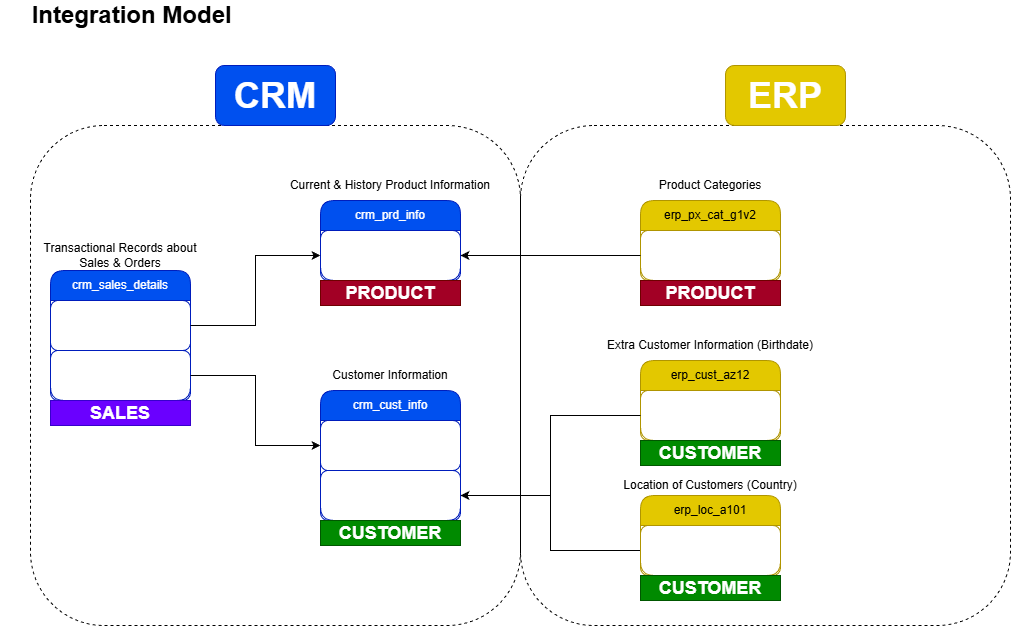

The diagram above was exported from draw.io. Its source (the exported page's mxGraphModel, read from the mxfile embedded in the PNG):
<mxGraphModel dx="1410" dy="825" grid="1" gridSize="10" guides="1" tooltips="1" connect="1" arrows="1" fold="1" page="1" pageScale="1" pageWidth="827" pageHeight="1169" math="0" shadow="0">
  <root>
    <mxCell id="0" />
    <mxCell id="1" parent="0" />
    <mxCell id="u4BsgHeFDkY3niaaQeBN-1" parent="1" style="text;html=1;whiteSpace=wrap;strokeColor=none;fillColor=none;align=center;verticalAlign=middle;rounded=0;" value="&lt;font style=&quot;font-size: 24px;&quot;&gt;&lt;b&gt;Integration Model&amp;nbsp;&lt;/b&gt;&lt;/font&gt;" vertex="1">
      <mxGeometry height="30" width="210" x="40" y="90" as="geometry" />
    </mxCell>
    <mxCell id="u4BsgHeFDkY3niaaQeBN-2" parent="1" style="swimlane;fontStyle=0;childLayout=stackLayout;horizontal=1;startSize=30;horizontalStack=0;resizeParent=1;resizeParentMax=0;resizeLast=0;collapsible=1;marginBottom=0;whiteSpace=wrap;html=1;rounded=1;fillColor=#0050ef;fontColor=#ffffff;strokeColor=#001DBC;" value="crm_cust_info" vertex="1">
      <mxGeometry height="130" width="140" x="330" y="480" as="geometry" />
    </mxCell>
    <mxCell id="u4BsgHeFDkY3niaaQeBN-3" parent="u4BsgHeFDkY3niaaQeBN-2" style="text;align=left;verticalAlign=middle;spacingLeft=4;spacingRight=4;overflow=hidden;points=[[0,0.5],[1,0.5]];portConstraint=eastwest;rotatable=0;whiteSpace=wrap;html=1;rounded=1;fillColor=none;fontColor=#ffffff;strokeColor=#001DBC;" value="&lt;font style=&quot;font-size: 18px;&quot;&gt;cst_id&lt;/font&gt;" vertex="1">
      <mxGeometry height="50" width="140" y="30" as="geometry" />
    </mxCell>
    <mxCell id="u4BsgHeFDkY3niaaQeBN-24" parent="u4BsgHeFDkY3niaaQeBN-2" style="text;align=left;verticalAlign=middle;spacingLeft=4;spacingRight=4;overflow=hidden;points=[[0,0.5],[1,0.5]];portConstraint=eastwest;rotatable=0;whiteSpace=wrap;html=1;rounded=1;fillColor=none;fontColor=#ffffff;strokeColor=#001DBC;" value="&lt;font style=&quot;font-size: 18px;&quot;&gt;cst_key&lt;/font&gt;" vertex="1">
      <mxGeometry height="50" width="140" y="80" as="geometry" />
    </mxCell>
    <mxCell id="u4BsgHeFDkY3niaaQeBN-7" parent="1" style="text;html=1;whiteSpace=wrap;strokeColor=none;fillColor=none;align=center;verticalAlign=middle;rounded=0;" value="Customer Information" vertex="1">
      <mxGeometry height="30" width="120" x="340" y="450" as="geometry" />
    </mxCell>
    <mxCell id="u4BsgHeFDkY3niaaQeBN-8" parent="1" style="swimlane;fontStyle=0;childLayout=stackLayout;horizontal=1;startSize=30;horizontalStack=0;resizeParent=1;resizeParentMax=0;resizeLast=0;collapsible=1;marginBottom=0;whiteSpace=wrap;html=1;rounded=1;fillColor=#0050ef;fontColor=#ffffff;strokeColor=#001DBC;" value="crm_prd_info" vertex="1">
      <mxGeometry height="80" width="140" x="330" y="290" as="geometry" />
    </mxCell>
    <mxCell id="u4BsgHeFDkY3niaaQeBN-9" parent="u4BsgHeFDkY3niaaQeBN-8" style="text;align=left;verticalAlign=middle;spacingLeft=4;spacingRight=4;overflow=hidden;points=[[0,0.5],[1,0.5]];portConstraint=eastwest;rotatable=0;whiteSpace=wrap;html=1;rounded=1;fillColor=none;fontColor=#ffffff;strokeColor=#001DBC;" value="&lt;div style=&quot;&quot;&gt;&lt;span style=&quot;font-size: 18px; background-color: transparent;&quot;&gt;&lt;font style=&quot;color: light-dark(rgb(255, 255, 255), rgb(255, 255, 255));&quot;&gt;prd_key&lt;/font&gt;&lt;/span&gt;&lt;/div&gt;" vertex="1">
      <mxGeometry height="50" width="140" y="30" as="geometry" />
    </mxCell>
    <mxCell id="u4BsgHeFDkY3niaaQeBN-10" parent="1" style="text;html=1;whiteSpace=wrap;strokeColor=none;fillColor=none;align=center;verticalAlign=middle;rounded=0;" value="Current &amp;amp; History Product Information" vertex="1">
      <mxGeometry height="30" width="240" x="280" y="260" as="geometry" />
    </mxCell>
    <mxCell id="u4BsgHeFDkY3niaaQeBN-13" parent="1" style="swimlane;fontStyle=0;childLayout=stackLayout;horizontal=1;startSize=30;horizontalStack=0;resizeParent=1;resizeParentMax=0;resizeLast=0;collapsible=1;marginBottom=0;whiteSpace=wrap;html=1;rounded=1;fillColor=#0050ef;fontColor=#ffffff;strokeColor=#001DBC;" value="crm_sales_details" vertex="1">
      <mxGeometry height="130" width="140" x="60" y="360" as="geometry" />
    </mxCell>
    <mxCell id="u4BsgHeFDkY3niaaQeBN-14" parent="u4BsgHeFDkY3niaaQeBN-13" style="text;align=left;verticalAlign=middle;spacingLeft=4;spacingRight=4;overflow=hidden;points=[[0,0.5],[1,0.5]];portConstraint=eastwest;rotatable=0;whiteSpace=wrap;html=1;rounded=1;fillColor=none;fontColor=#ffffff;strokeColor=#001DBC;" value="&lt;div style=&quot;&quot;&gt;&lt;span style=&quot;font-size: 18px; background-color: transparent;&quot;&gt;&lt;font style=&quot;color: light-dark(rgb(255, 255, 255), rgb(255, 255, 255));&quot;&gt;prd_key&lt;/font&gt;&lt;/span&gt;&lt;/div&gt;" vertex="1">
      <mxGeometry height="50" width="140" y="30" as="geometry" />
    </mxCell>
    <mxCell id="u4BsgHeFDkY3niaaQeBN-16" parent="u4BsgHeFDkY3niaaQeBN-13" style="text;align=left;verticalAlign=middle;spacingLeft=4;spacingRight=4;overflow=hidden;points=[[0,0.5],[1,0.5]];portConstraint=eastwest;rotatable=0;whiteSpace=wrap;html=1;rounded=1;fillColor=none;fontColor=#ffffff;strokeColor=#001DBC;" value="&lt;div style=&quot;&quot;&gt;&lt;span style=&quot;font-size: 18px; background-color: transparent;&quot;&gt;&lt;font style=&quot;color: light-dark(rgb(255, 255, 255), rgb(255, 255, 255));&quot;&gt;cst_id&lt;/font&gt;&lt;/span&gt;&lt;/div&gt;" vertex="1">
      <mxGeometry height="50" width="140" y="80" as="geometry" />
    </mxCell>
    <mxCell id="u4BsgHeFDkY3niaaQeBN-15" parent="1" style="text;html=1;whiteSpace=wrap;strokeColor=none;fillColor=none;align=center;verticalAlign=middle;rounded=0;" value="Transactional Records about&lt;div&gt;Sales &amp;amp; Orders&lt;/div&gt;" vertex="1">
      <mxGeometry height="30" width="240" x="10" y="330" as="geometry" />
    </mxCell>
    <mxCell id="u4BsgHeFDkY3niaaQeBN-17" edge="1" parent="1" source="u4BsgHeFDkY3niaaQeBN-16" style="edgeStyle=orthogonalEdgeStyle;rounded=0;orthogonalLoop=1;jettySize=auto;html=1;exitX=1;exitY=0.5;exitDx=0;exitDy=0;entryX=0;entryY=0.5;entryDx=0;entryDy=0;" target="u4BsgHeFDkY3niaaQeBN-3">
      <mxGeometry relative="1" as="geometry" />
    </mxCell>
    <mxCell id="u4BsgHeFDkY3niaaQeBN-18" edge="1" parent="1" source="u4BsgHeFDkY3niaaQeBN-14" style="edgeStyle=orthogonalEdgeStyle;rounded=0;orthogonalLoop=1;jettySize=auto;html=1;exitX=1;exitY=0.5;exitDx=0;exitDy=0;entryX=0;entryY=0.5;entryDx=0;entryDy=0;" target="u4BsgHeFDkY3niaaQeBN-9">
      <mxGeometry relative="1" as="geometry" />
    </mxCell>
    <mxCell id="u4BsgHeFDkY3niaaQeBN-21" parent="1" style="swimlane;fontStyle=0;childLayout=stackLayout;horizontal=1;startSize=30;horizontalStack=0;resizeParent=1;resizeParentMax=0;resizeLast=0;collapsible=1;marginBottom=0;whiteSpace=wrap;html=1;rounded=1;fillColor=#e3c800;fontColor=#000000;strokeColor=#B09500;" value="erp_cust_az12" vertex="1">
      <mxGeometry height="80" width="140" x="650" y="450" as="geometry" />
    </mxCell>
    <mxCell id="u4BsgHeFDkY3niaaQeBN-22" parent="u4BsgHeFDkY3niaaQeBN-21" style="text;align=left;verticalAlign=middle;spacingLeft=4;spacingRight=4;overflow=hidden;points=[[0,0.5],[1,0.5]];portConstraint=eastwest;rotatable=0;whiteSpace=wrap;html=1;rounded=1;fillColor=none;fontColor=#000000;strokeColor=#B09500;" value="&lt;div style=&quot;&quot;&gt;&lt;span style=&quot;font-size: 18px; background-color: transparent;&quot;&gt;&lt;font style=&quot;color: light-dark(rgb(255, 255, 255), rgb(255, 255, 255));&quot;&gt;cid&lt;/font&gt;&lt;/span&gt;&lt;/div&gt;" vertex="1">
      <mxGeometry height="50" width="140" y="30" as="geometry" />
    </mxCell>
    <mxCell id="u4BsgHeFDkY3niaaQeBN-23" parent="1" style="text;html=1;whiteSpace=wrap;strokeColor=none;fillColor=none;align=center;verticalAlign=middle;rounded=0;" value="Extra Customer Information (Birthdate)" vertex="1">
      <mxGeometry height="30" width="240" x="600" y="420" as="geometry" />
    </mxCell>
    <mxCell id="u4BsgHeFDkY3niaaQeBN-27" edge="1" parent="1" source="u4BsgHeFDkY3niaaQeBN-22" style="edgeStyle=orthogonalEdgeStyle;rounded=0;orthogonalLoop=1;jettySize=auto;html=1;exitX=0;exitY=0.5;exitDx=0;exitDy=0;entryX=1;entryY=0.5;entryDx=0;entryDy=0;" target="u4BsgHeFDkY3niaaQeBN-24">
      <mxGeometry relative="1" as="geometry" />
    </mxCell>
    <mxCell id="u4BsgHeFDkY3niaaQeBN-28" parent="1" style="swimlane;fontStyle=0;childLayout=stackLayout;horizontal=1;startSize=30;horizontalStack=0;resizeParent=1;resizeParentMax=0;resizeLast=0;collapsible=1;marginBottom=0;whiteSpace=wrap;html=1;rounded=1;fillColor=#e3c800;fontColor=#000000;strokeColor=#B09500;" value="erp_loc_a101" vertex="1">
      <mxGeometry height="80" width="140" x="650" y="585" as="geometry" />
    </mxCell>
    <mxCell id="u4BsgHeFDkY3niaaQeBN-30" parent="1" style="text;html=1;whiteSpace=wrap;strokeColor=none;fillColor=none;align=center;verticalAlign=middle;rounded=0;" value="Location of Customers (Country)" vertex="1">
      <mxGeometry height="30" width="240" x="600" y="560" as="geometry" />
    </mxCell>
    <mxCell id="u4BsgHeFDkY3niaaQeBN-32" edge="1" parent="1" source="u4BsgHeFDkY3niaaQeBN-29" style="edgeStyle=orthogonalEdgeStyle;rounded=0;orthogonalLoop=1;jettySize=auto;html=1;exitX=0;exitY=0.5;exitDx=0;exitDy=0;entryX=1;entryY=0.5;entryDx=0;entryDy=0;" target="u4BsgHeFDkY3niaaQeBN-24">
      <mxGeometry relative="1" as="geometry" />
    </mxCell>
    <mxCell id="u4BsgHeFDkY3niaaQeBN-36" parent="1" style="swimlane;fontStyle=0;childLayout=stackLayout;horizontal=1;startSize=30;horizontalStack=0;resizeParent=1;resizeParentMax=0;resizeLast=0;collapsible=1;marginBottom=0;whiteSpace=wrap;html=1;rounded=1;fillColor=#e3c800;fontColor=#000000;strokeColor=#B09500;" value="erp_px_cat_g1v2" vertex="1">
      <mxGeometry height="80" width="140" x="650" y="290" as="geometry" />
    </mxCell>
    <mxCell id="u4BsgHeFDkY3niaaQeBN-37" parent="u4BsgHeFDkY3niaaQeBN-36" style="text;align=left;verticalAlign=middle;spacingLeft=4;spacingRight=4;overflow=hidden;points=[[0,0.5],[1,0.5]];portConstraint=eastwest;rotatable=0;whiteSpace=wrap;html=1;rounded=1;fillColor=none;fontColor=#000000;strokeColor=#B09500;" value="&lt;div style=&quot;&quot;&gt;&lt;span style=&quot;font-size: 18px; background-color: transparent;&quot;&gt;&lt;font style=&quot;color: light-dark(rgb(255, 255, 255), rgb(255, 255, 255));&quot;&gt;id&lt;/font&gt;&lt;/span&gt;&lt;/div&gt;" vertex="1">
      <mxGeometry height="50" width="140" y="30" as="geometry" />
    </mxCell>
    <mxCell id="u4BsgHeFDkY3niaaQeBN-38" edge="1" parent="1" source="u4BsgHeFDkY3niaaQeBN-37" style="edgeStyle=orthogonalEdgeStyle;rounded=0;orthogonalLoop=1;jettySize=auto;html=1;exitX=0;exitY=0.5;exitDx=0;exitDy=0;entryX=1;entryY=0.5;entryDx=0;entryDy=0;" target="u4BsgHeFDkY3niaaQeBN-9">
      <mxGeometry relative="1" as="geometry" />
    </mxCell>
    <mxCell id="u4BsgHeFDkY3niaaQeBN-39" parent="1" style="text;html=1;whiteSpace=wrap;strokeColor=none;fillColor=none;align=center;verticalAlign=middle;rounded=0;" value="Product Categories" vertex="1">
      <mxGeometry height="30" width="240" x="600" y="260" as="geometry" />
    </mxCell>
    <mxCell id="u4BsgHeFDkY3niaaQeBN-40" parent="1" style="rounded=1;whiteSpace=wrap;html=1;fillColor=none;dashed=1;" value="" vertex="1">
      <mxGeometry height="500" width="490" x="40" y="215" as="geometry" />
    </mxCell>
    <mxCell id="u4BsgHeFDkY3niaaQeBN-41" parent="1" style="rounded=1;whiteSpace=wrap;html=1;fillColor=#0050ef;fontColor=#ffffff;strokeColor=#001DBC;" value="&lt;font style=&quot;font-size: 36px;&quot;&gt;&lt;b&gt;CRM&lt;/b&gt;&lt;/font&gt;" vertex="1">
      <mxGeometry height="60" width="120" x="225" y="155" as="geometry" />
    </mxCell>
    <mxCell id="u4BsgHeFDkY3niaaQeBN-42" parent="1" style="rounded=1;whiteSpace=wrap;html=1;fillColor=none;dashed=1;" value="" vertex="1">
      <mxGeometry height="500" width="490" x="530" y="215" as="geometry" />
    </mxCell>
    <mxCell id="u4BsgHeFDkY3niaaQeBN-29" parent="1" style="text;align=left;verticalAlign=middle;spacingLeft=4;spacingRight=4;overflow=hidden;points=[[0,0.5],[1,0.5]];portConstraint=eastwest;rotatable=0;whiteSpace=wrap;html=1;rounded=1;fillColor=none;fontColor=#000000;strokeColor=#B09500;" value="&lt;div style=&quot;&quot;&gt;&lt;span style=&quot;font-size: 18px; background-color: transparent;&quot;&gt;&lt;font style=&quot;color: light-dark(rgb(255, 255, 255), rgb(255, 255, 255));&quot;&gt;cid&lt;/font&gt;&lt;/span&gt;&lt;/div&gt;" vertex="1">
      <mxGeometry height="50" width="140" x="650" y="615" as="geometry" />
    </mxCell>
    <mxCell id="u4BsgHeFDkY3niaaQeBN-45" parent="1" style="rounded=1;whiteSpace=wrap;html=1;fillColor=#e3c800;fontColor=#000000;strokeColor=#B09500;" value="&lt;span style=&quot;font-size: 36px;&quot;&gt;&lt;b&gt;&lt;font style=&quot;color: light-dark(rgb(255, 255, 255), rgb(255, 255, 255));&quot;&gt;ERP&lt;/font&gt;&lt;/b&gt;&lt;/span&gt;" vertex="1">
      <mxGeometry height="60" width="120" x="735" y="155" as="geometry" />
    </mxCell>
    <mxCell id="X_1pCAbvhdZZoq46KGO_-1" parent="1" style="rounded=0;whiteSpace=wrap;html=1;fillColor=#a20025;fontColor=#ffffff;strokeColor=#6F0000;" value="&lt;font color=&quot;#ffffff&quot; style=&quot;font-size: 18px;&quot;&gt;&lt;b style=&quot;&quot;&gt;PRODUCT&lt;/b&gt;&lt;/font&gt;" vertex="1">
      <mxGeometry height="25" width="140" x="330" y="370" as="geometry" />
    </mxCell>
    <mxCell id="X_1pCAbvhdZZoq46KGO_-3" parent="1" style="rounded=0;whiteSpace=wrap;html=1;fillColor=#a20025;fontColor=#ffffff;strokeColor=#6F0000;" value="&lt;font color=&quot;#ffffff&quot; style=&quot;font-size: 18px;&quot;&gt;&lt;b style=&quot;&quot;&gt;PRODUCT&lt;/b&gt;&lt;/font&gt;" vertex="1">
      <mxGeometry height="25" width="140" x="650" y="370" as="geometry" />
    </mxCell>
    <mxCell id="X_1pCAbvhdZZoq46KGO_-4" parent="1" style="rounded=0;whiteSpace=wrap;html=1;fillColor=#008a00;fontColor=#ffffff;strokeColor=#005700;" value="&lt;font color=&quot;#ffffff&quot; style=&quot;font-size: 18px;&quot;&gt;&lt;b style=&quot;&quot;&gt;CUSTOMER&lt;/b&gt;&lt;/font&gt;" vertex="1">
      <mxGeometry height="25" width="140" x="330" y="610" as="geometry" />
    </mxCell>
    <mxCell id="X_1pCAbvhdZZoq46KGO_-5" parent="1" style="rounded=0;whiteSpace=wrap;html=1;fillColor=#008a00;fontColor=#ffffff;strokeColor=#005700;" value="&lt;font color=&quot;#ffffff&quot; style=&quot;font-size: 18px;&quot;&gt;&lt;b style=&quot;&quot;&gt;CUSTOMER&lt;/b&gt;&lt;/font&gt;" vertex="1">
      <mxGeometry height="25" width="140" x="650" y="530" as="geometry" />
    </mxCell>
    <mxCell id="X_1pCAbvhdZZoq46KGO_-6" parent="1" style="rounded=0;whiteSpace=wrap;html=1;fillColor=#008a00;fontColor=#ffffff;strokeColor=#005700;" value="&lt;font color=&quot;#ffffff&quot; style=&quot;font-size: 18px;&quot;&gt;&lt;b style=&quot;&quot;&gt;CUSTOMER&lt;/b&gt;&lt;/font&gt;" vertex="1">
      <mxGeometry height="25" width="140" x="650" y="665" as="geometry" />
    </mxCell>
    <mxCell id="X_1pCAbvhdZZoq46KGO_-7" parent="1" style="rounded=0;whiteSpace=wrap;html=1;fillColor=#6a00ff;fontColor=#ffffff;strokeColor=#3700CC;" value="&lt;font color=&quot;#ffffff&quot;&gt;&lt;span style=&quot;font-size: 18px;&quot;&gt;&lt;b&gt;SALES&lt;/b&gt;&lt;/span&gt;&lt;/font&gt;" vertex="1">
      <mxGeometry height="25" width="140" x="60" y="490" as="geometry" />
    </mxCell>
  </root>
</mxGraphModel>